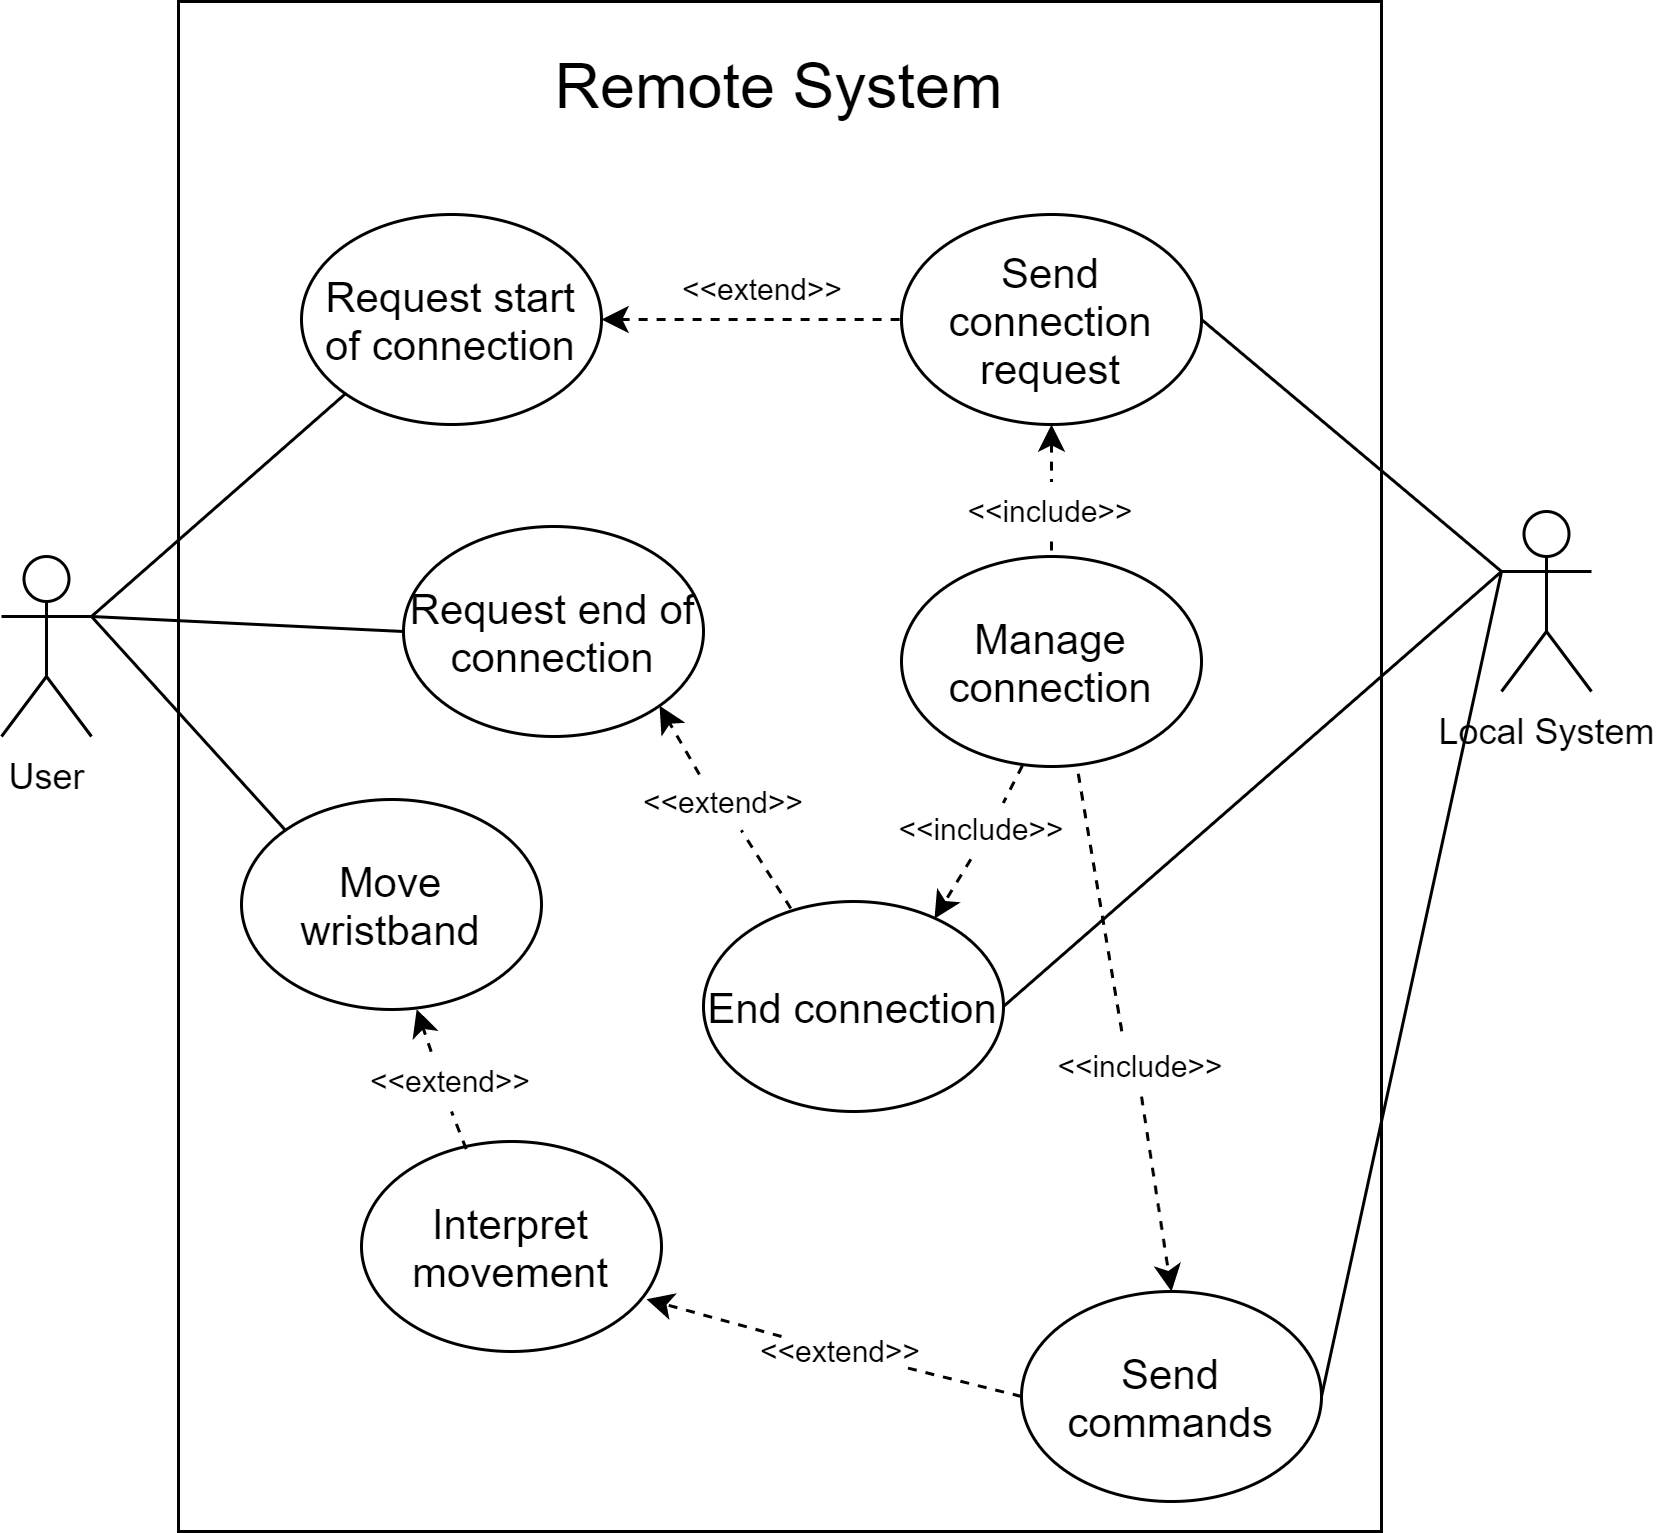

The diagram above was exported from draw.io. Its source (the exported page's mxGraphModel, read from the mxfile embedded in the PNG):
<mxGraphModel dx="868" dy="613" grid="1" gridSize="10" guides="1" tooltips="1" connect="1" arrows="1" fold="1" page="1" pageScale="1" pageWidth="827" pageHeight="1169" math="0" shadow="0">
  <root>
    <mxCell id="0" />
    <mxCell id="1" parent="0" />
    <mxCell id="ve_7SEL8PCiMIM_TJXDD-1" value="Remote System" style="rounded=0;whiteSpace=wrap;html=1;fontSize=21;verticalAlign=top;spacingTop=9;" parent="1" vertex="1">
      <mxGeometry x="239" y="240" width="401" height="510" as="geometry" />
    </mxCell>
    <mxCell id="ve_7SEL8PCiMIM_TJXDD-13" style="rounded=0;orthogonalLoop=1;jettySize=auto;html=1;exitX=1;exitY=0.3333333333333333;exitDx=0;exitDy=0;exitPerimeter=0;fontSize=14;endArrow=none;endFill=0;entryX=0;entryY=1;entryDx=0;entryDy=0;" parent="1" source="ve_7SEL8PCiMIM_TJXDD-2" target="o55pCbXVIpGo-Sqkadxh-1" edge="1">
      <mxGeometry relative="1" as="geometry">
        <mxPoint x="210" y="330" as="targetPoint" />
      </mxGeometry>
    </mxCell>
    <mxCell id="o55pCbXVIpGo-Sqkadxh-20" style="edgeStyle=none;rounded=0;orthogonalLoop=1;jettySize=auto;html=1;exitX=1;exitY=0.3333333333333333;exitDx=0;exitDy=0;exitPerimeter=0;entryX=0;entryY=0;entryDx=0;entryDy=0;startArrow=none;startFill=0;endArrow=none;endFill=0;" edge="1" parent="1" source="ve_7SEL8PCiMIM_TJXDD-2" target="o55pCbXVIpGo-Sqkadxh-19">
      <mxGeometry relative="1" as="geometry" />
    </mxCell>
    <mxCell id="o55pCbXVIpGo-Sqkadxh-30" style="edgeStyle=none;rounded=0;orthogonalLoop=1;jettySize=auto;html=1;exitX=1;exitY=0.3333333333333333;exitDx=0;exitDy=0;exitPerimeter=0;entryX=0;entryY=0.5;entryDx=0;entryDy=0;startArrow=none;startFill=0;endArrow=none;endFill=0;" edge="1" parent="1" source="ve_7SEL8PCiMIM_TJXDD-2" target="o55pCbXVIpGo-Sqkadxh-29">
      <mxGeometry relative="1" as="geometry" />
    </mxCell>
    <mxCell id="ve_7SEL8PCiMIM_TJXDD-2" value="User" style="shape=umlActor;verticalLabelPosition=bottom;verticalAlign=top;html=1;outlineConnect=0;" parent="1" vertex="1">
      <mxGeometry x="180" y="425" width="30" height="60" as="geometry" />
    </mxCell>
    <mxCell id="o55pCbXVIpGo-Sqkadxh-8" style="rounded=0;orthogonalLoop=1;jettySize=auto;html=1;entryX=0;entryY=0.5;entryDx=0;entryDy=0;dashed=1;endArrow=none;endFill=0;startArrow=classic;startFill=1;" edge="1" parent="1" source="o55pCbXVIpGo-Sqkadxh-1" target="o55pCbXVIpGo-Sqkadxh-7">
      <mxGeometry relative="1" as="geometry" />
    </mxCell>
    <mxCell id="o55pCbXVIpGo-Sqkadxh-1" value="Request start of connection" style="ellipse;whiteSpace=wrap;html=1;fontSize=14;" vertex="1" parent="1">
      <mxGeometry x="280" y="311" width="100" height="70" as="geometry" />
    </mxCell>
    <mxCell id="o55pCbXVIpGo-Sqkadxh-10" style="rounded=0;orthogonalLoop=1;jettySize=auto;html=1;entryX=0.5;entryY=0;entryDx=0;entryDy=0;dashed=1;startArrow=none;startFill=0;endArrow=none;endFill=0;" edge="1" parent="1" source="o55pCbXVIpGo-Sqkadxh-2" target="o55pCbXVIpGo-Sqkadxh-9">
      <mxGeometry relative="1" as="geometry" />
    </mxCell>
    <mxCell id="o55pCbXVIpGo-Sqkadxh-31" style="edgeStyle=none;rounded=0;orthogonalLoop=1;jettySize=auto;html=1;exitX=1;exitY=0.5;exitDx=0;exitDy=0;entryX=0;entryY=0.3333333333333333;entryDx=0;entryDy=0;entryPerimeter=0;startArrow=none;startFill=0;endArrow=none;endFill=0;" edge="1" parent="1" source="o55pCbXVIpGo-Sqkadxh-7" target="o55pCbXVIpGo-Sqkadxh-12">
      <mxGeometry relative="1" as="geometry" />
    </mxCell>
    <mxCell id="o55pCbXVIpGo-Sqkadxh-7" value="Send connection request" style="ellipse;whiteSpace=wrap;html=1;fontSize=14;" vertex="1" parent="1">
      <mxGeometry x="480" y="311" width="100" height="70" as="geometry" />
    </mxCell>
    <mxCell id="o55pCbXVIpGo-Sqkadxh-15" style="edgeStyle=none;rounded=0;orthogonalLoop=1;jettySize=auto;html=1;exitX=0.5;exitY=1;exitDx=0;exitDy=0;entryX=0.5;entryY=0;entryDx=0;entryDy=0;dashed=1;startArrow=none;startFill=0;endArrow=classic;endFill=1;" edge="1" parent="1" source="o55pCbXVIpGo-Sqkadxh-3" target="o55pCbXVIpGo-Sqkadxh-11">
      <mxGeometry relative="1" as="geometry" />
    </mxCell>
    <mxCell id="o55pCbXVIpGo-Sqkadxh-37" style="edgeStyle=none;rounded=0;orthogonalLoop=1;jettySize=auto;html=1;exitX=0.403;exitY=0.996;exitDx=0;exitDy=0;entryX=0.77;entryY=0.082;entryDx=0;entryDy=0;dashed=1;startArrow=none;startFill=0;endArrow=classic;endFill=1;exitPerimeter=0;entryPerimeter=0;" edge="1" parent="1" source="o55pCbXVIpGo-Sqkadxh-38" target="o55pCbXVIpGo-Sqkadxh-32">
      <mxGeometry relative="1" as="geometry" />
    </mxCell>
    <mxCell id="o55pCbXVIpGo-Sqkadxh-9" value="Manage connection" style="ellipse;whiteSpace=wrap;html=1;fontSize=14;" vertex="1" parent="1">
      <mxGeometry x="480" y="425" width="100" height="70" as="geometry" />
    </mxCell>
    <mxCell id="o55pCbXVIpGo-Sqkadxh-13" style="edgeStyle=none;rounded=0;orthogonalLoop=1;jettySize=auto;html=1;exitX=1;exitY=0.5;exitDx=0;exitDy=0;entryX=0;entryY=0.3333333333333333;entryDx=0;entryDy=0;entryPerimeter=0;endArrow=none;endFill=0;" edge="1" parent="1" source="o55pCbXVIpGo-Sqkadxh-11" target="o55pCbXVIpGo-Sqkadxh-12">
      <mxGeometry relative="1" as="geometry" />
    </mxCell>
    <mxCell id="o55pCbXVIpGo-Sqkadxh-22" style="edgeStyle=none;rounded=0;orthogonalLoop=1;jettySize=auto;html=1;exitX=0;exitY=0.25;exitDx=0;exitDy=0;entryX=0.95;entryY=0.751;entryDx=0;entryDy=0;startArrow=none;startFill=0;endArrow=classic;endFill=1;dashed=1;entryPerimeter=0;" edge="1" parent="1" source="o55pCbXVIpGo-Sqkadxh-23" target="o55pCbXVIpGo-Sqkadxh-21">
      <mxGeometry relative="1" as="geometry" />
    </mxCell>
    <mxCell id="o55pCbXVIpGo-Sqkadxh-11" value="Send commands" style="ellipse;whiteSpace=wrap;html=1;fontSize=14;" vertex="1" parent="1">
      <mxGeometry x="520" y="670" width="100" height="70" as="geometry" />
    </mxCell>
    <mxCell id="o55pCbXVIpGo-Sqkadxh-12" value="Local System" style="shape=umlActor;verticalLabelPosition=bottom;verticalAlign=top;html=1;outlineConnect=0;" vertex="1" parent="1">
      <mxGeometry x="680" y="410" width="30" height="60" as="geometry" />
    </mxCell>
    <mxCell id="o55pCbXVIpGo-Sqkadxh-3" value="&amp;lt;&amp;lt;include&amp;gt;&amp;gt;" style="text;html=1;strokeColor=none;fillColor=none;align=center;verticalAlign=middle;whiteSpace=wrap;rounded=0;fontSize=10;rotation=0;" vertex="1" parent="1">
      <mxGeometry x="540" y="585" width="40" height="20" as="geometry" />
    </mxCell>
    <mxCell id="o55pCbXVIpGo-Sqkadxh-16" style="edgeStyle=none;rounded=0;orthogonalLoop=1;jettySize=auto;html=1;exitX=0.589;exitY=1.035;exitDx=0;exitDy=0;entryX=0.342;entryY=0;entryDx=0;entryDy=0;dashed=1;startArrow=none;startFill=0;endArrow=none;endFill=0;entryPerimeter=0;exitPerimeter=0;" edge="1" parent="1" source="o55pCbXVIpGo-Sqkadxh-9" target="o55pCbXVIpGo-Sqkadxh-3">
      <mxGeometry relative="1" as="geometry">
        <mxPoint x="425.35533905932743" y="479.74873734152925" as="sourcePoint" />
        <mxPoint x="454.64466094067257" y="525.2512626584708" as="targetPoint" />
      </mxGeometry>
    </mxCell>
    <mxCell id="o55pCbXVIpGo-Sqkadxh-2" value="&amp;lt;&amp;lt;include&amp;gt;&amp;gt;" style="text;html=1;strokeColor=none;fillColor=none;align=center;verticalAlign=middle;whiteSpace=wrap;rounded=0;fontSize=10;rotation=0;" vertex="1" parent="1">
      <mxGeometry x="510" y="400" width="40" height="20" as="geometry" />
    </mxCell>
    <mxCell id="o55pCbXVIpGo-Sqkadxh-17" style="rounded=0;orthogonalLoop=1;jettySize=auto;html=1;entryX=0.5;entryY=0;entryDx=0;entryDy=0;dashed=1;startArrow=classic;startFill=1;endArrow=none;endFill=0;" edge="1" parent="1" source="o55pCbXVIpGo-Sqkadxh-7" target="o55pCbXVIpGo-Sqkadxh-2">
      <mxGeometry relative="1" as="geometry">
        <mxPoint x="440.08553837576574" y="373.04480777271965" as="sourcePoint" />
        <mxPoint x="390" y="420" as="targetPoint" />
      </mxGeometry>
    </mxCell>
    <mxCell id="o55pCbXVIpGo-Sqkadxh-18" value="&amp;lt;&amp;lt;extend&amp;gt;&amp;gt;" style="text;html=1;strokeColor=none;fillColor=none;align=center;verticalAlign=middle;whiteSpace=wrap;rounded=0;fontSize=10;rotation=0;" vertex="1" parent="1">
      <mxGeometry x="414" y="326" width="40" height="20" as="geometry" />
    </mxCell>
    <mxCell id="o55pCbXVIpGo-Sqkadxh-19" value="Move wristband" style="ellipse;whiteSpace=wrap;html=1;fontSize=14;" vertex="1" parent="1">
      <mxGeometry x="260" y="506" width="100" height="70" as="geometry" />
    </mxCell>
    <mxCell id="o55pCbXVIpGo-Sqkadxh-26" style="edgeStyle=none;rounded=0;orthogonalLoop=1;jettySize=auto;html=1;exitX=0.331;exitY=0.004;exitDx=0;exitDy=0;entryX=0.584;entryY=0.999;entryDx=0;entryDy=0;entryPerimeter=0;dashed=1;startArrow=none;startFill=0;endArrow=classic;endFill=1;exitPerimeter=0;" edge="1" parent="1" source="o55pCbXVIpGo-Sqkadxh-27" target="o55pCbXVIpGo-Sqkadxh-19">
      <mxGeometry relative="1" as="geometry" />
    </mxCell>
    <mxCell id="o55pCbXVIpGo-Sqkadxh-21" value="Interpret movement" style="ellipse;whiteSpace=wrap;html=1;fontSize=14;" vertex="1" parent="1">
      <mxGeometry x="300" y="620" width="100" height="70" as="geometry" />
    </mxCell>
    <mxCell id="o55pCbXVIpGo-Sqkadxh-23" value="&amp;lt;&amp;lt;extend&amp;gt;&amp;gt;" style="text;html=1;strokeColor=none;fillColor=none;align=center;verticalAlign=middle;whiteSpace=wrap;rounded=0;fontSize=10;rotation=0;" vertex="1" parent="1">
      <mxGeometry x="440" y="680" width="40" height="20" as="geometry" />
    </mxCell>
    <mxCell id="o55pCbXVIpGo-Sqkadxh-25" style="edgeStyle=none;rounded=0;orthogonalLoop=1;jettySize=auto;html=1;exitX=0;exitY=0.5;exitDx=0;exitDy=0;entryX=1;entryY=0.75;entryDx=0;entryDy=0;startArrow=none;startFill=0;endArrow=none;endFill=0;dashed=1;" edge="1" parent="1" source="o55pCbXVIpGo-Sqkadxh-11" target="o55pCbXVIpGo-Sqkadxh-23">
      <mxGeometry relative="1" as="geometry">
        <mxPoint x="474.6446609406664" y="569.7487373415336" as="sourcePoint" />
        <mxPoint x="445.3553390593304" y="610.2512626584687" as="targetPoint" />
      </mxGeometry>
    </mxCell>
    <mxCell id="o55pCbXVIpGo-Sqkadxh-27" value="&amp;lt;&amp;lt;extend&amp;gt;&amp;gt;" style="text;html=1;strokeColor=none;fillColor=none;align=center;verticalAlign=middle;whiteSpace=wrap;rounded=0;fontSize=10;rotation=0;" vertex="1" parent="1">
      <mxGeometry x="310" y="590" width="40" height="20" as="geometry" />
    </mxCell>
    <mxCell id="o55pCbXVIpGo-Sqkadxh-28" style="edgeStyle=none;rounded=0;orthogonalLoop=1;jettySize=auto;html=1;exitX=0.349;exitY=0.036;exitDx=0;exitDy=0;entryX=0.5;entryY=1;entryDx=0;entryDy=0;dashed=1;startArrow=none;startFill=0;endArrow=none;endFill=0;exitPerimeter=0;" edge="1" parent="1" source="o55pCbXVIpGo-Sqkadxh-21" target="o55pCbXVIpGo-Sqkadxh-27">
      <mxGeometry relative="1" as="geometry">
        <mxPoint x="374.5242008712929" y="610.3358729867084" as="sourcePoint" />
        <mxPoint x="345.70000000000005" y="574.89" as="targetPoint" />
      </mxGeometry>
    </mxCell>
    <mxCell id="o55pCbXVIpGo-Sqkadxh-29" value="Request end of connection" style="ellipse;whiteSpace=wrap;html=1;fontSize=14;" vertex="1" parent="1">
      <mxGeometry x="314" y="415" width="100" height="70" as="geometry" />
    </mxCell>
    <mxCell id="o55pCbXVIpGo-Sqkadxh-34" style="edgeStyle=none;rounded=0;orthogonalLoop=1;jettySize=auto;html=1;exitX=0.291;exitY=0.033;exitDx=0;exitDy=0;entryX=1;entryY=1;entryDx=0;entryDy=0;startArrow=none;startFill=0;endArrow=classic;endFill=1;dashed=1;exitPerimeter=0;" edge="1" parent="1" source="o55pCbXVIpGo-Sqkadxh-35" target="o55pCbXVIpGo-Sqkadxh-29">
      <mxGeometry relative="1" as="geometry" />
    </mxCell>
    <mxCell id="o55pCbXVIpGo-Sqkadxh-36" style="edgeStyle=none;rounded=0;orthogonalLoop=1;jettySize=auto;html=1;exitX=1;exitY=0.5;exitDx=0;exitDy=0;entryX=0;entryY=0.3333333333333333;entryDx=0;entryDy=0;entryPerimeter=0;startArrow=none;startFill=0;endArrow=none;endFill=0;" edge="1" parent="1" source="o55pCbXVIpGo-Sqkadxh-32" target="o55pCbXVIpGo-Sqkadxh-12">
      <mxGeometry relative="1" as="geometry" />
    </mxCell>
    <mxCell id="o55pCbXVIpGo-Sqkadxh-32" value="End connection" style="ellipse;whiteSpace=wrap;html=1;fontSize=14;" vertex="1" parent="1">
      <mxGeometry x="414" y="540" width="100" height="70" as="geometry" />
    </mxCell>
    <mxCell id="o55pCbXVIpGo-Sqkadxh-38" value="&amp;lt;&amp;lt;include&amp;gt;&amp;gt;" style="text;html=1;strokeColor=none;fillColor=none;align=center;verticalAlign=middle;whiteSpace=wrap;rounded=0;fontSize=10;rotation=0;" vertex="1" parent="1">
      <mxGeometry x="487" y="506" width="40" height="20" as="geometry" />
    </mxCell>
    <mxCell id="o55pCbXVIpGo-Sqkadxh-39" style="edgeStyle=none;rounded=0;orthogonalLoop=1;jettySize=auto;html=1;exitX=0.403;exitY=0.996;exitDx=0;exitDy=0;entryX=0.673;entryY=0.058;entryDx=0;entryDy=0;dashed=1;startArrow=none;startFill=0;endArrow=none;endFill=0;exitPerimeter=0;entryPerimeter=0;" edge="1" parent="1" source="o55pCbXVIpGo-Sqkadxh-9" target="o55pCbXVIpGo-Sqkadxh-38">
      <mxGeometry relative="1" as="geometry">
        <mxPoint x="520.3" y="494.72" as="sourcePoint" />
        <mxPoint x="495.4959152758406" y="544.3500588362219" as="targetPoint" />
      </mxGeometry>
    </mxCell>
    <mxCell id="o55pCbXVIpGo-Sqkadxh-35" value="&amp;lt;&amp;lt;extend&amp;gt;&amp;gt;" style="text;html=1;strokeColor=none;fillColor=none;align=center;verticalAlign=middle;whiteSpace=wrap;rounded=0;fontSize=10;rotation=0;" vertex="1" parent="1">
      <mxGeometry x="401" y="497" width="40" height="20" as="geometry" />
    </mxCell>
    <mxCell id="o55pCbXVIpGo-Sqkadxh-40" style="edgeStyle=none;rounded=0;orthogonalLoop=1;jettySize=auto;html=1;exitX=0.291;exitY=0.033;exitDx=0;exitDy=0;entryX=0.64;entryY=0.962;entryDx=0;entryDy=0;startArrow=none;startFill=0;endArrow=none;endFill=0;dashed=1;exitPerimeter=0;entryPerimeter=0;" edge="1" parent="1" source="o55pCbXVIpGo-Sqkadxh-32" target="o55pCbXVIpGo-Sqkadxh-35">
      <mxGeometry relative="1" as="geometry">
        <mxPoint x="443.0999999999999" y="542.3100000000002" as="sourcePoint" />
        <mxPoint x="399.49591527584266" y="474.6499411637798" as="targetPoint" />
      </mxGeometry>
    </mxCell>
  </root>
</mxGraphModel>